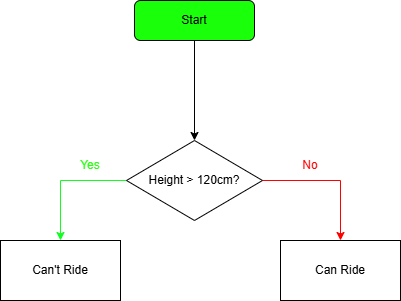

The diagram above was exported from draw.io. Its source (the exported page's mxGraphModel, read from the mxfile embedded in the PNG):
<mxGraphModel dx="2074" dy="1098" grid="1" gridSize="10" guides="1" tooltips="1" connect="1" arrows="1" fold="1" page="1" pageScale="1" pageWidth="827" pageHeight="1169" math="0" shadow="0">
  <root>
    <mxCell id="0" />
    <mxCell id="1" parent="0" />
    <mxCell id="jYLFV2Q5KVl5IFEpXeVv-3" style="edgeStyle=orthogonalEdgeStyle;rounded=0;orthogonalLoop=1;jettySize=auto;html=1;entryX=0.5;entryY=0;entryDx=0;entryDy=0;strokeColor=#000000;" edge="1" parent="1" source="jYLFV2Q5KVl5IFEpXeVv-2" target="jYLFV2Q5KVl5IFEpXeVv-4">
      <mxGeometry relative="1" as="geometry">
        <mxPoint x="414" y="170" as="targetPoint" />
      </mxGeometry>
    </mxCell>
    <mxCell id="jYLFV2Q5KVl5IFEpXeVv-2" value="Start" style="rounded=1;whiteSpace=wrap;html=1;fillColor=#1AFF0A;" vertex="1" parent="1">
      <mxGeometry x="354" y="80" width="120" height="40" as="geometry" />
    </mxCell>
    <mxCell id="jYLFV2Q5KVl5IFEpXeVv-6" style="edgeStyle=orthogonalEdgeStyle;rounded=0;orthogonalLoop=1;jettySize=auto;html=1;entryX=0.5;entryY=0;entryDx=0;entryDy=0;strokeColor=#0FFF1F;" edge="1" parent="1" source="jYLFV2Q5KVl5IFEpXeVv-4" target="jYLFV2Q5KVl5IFEpXeVv-5">
      <mxGeometry relative="1" as="geometry">
        <mxPoint x="280" y="310" as="targetPoint" />
      </mxGeometry>
    </mxCell>
    <mxCell id="jYLFV2Q5KVl5IFEpXeVv-9" style="edgeStyle=orthogonalEdgeStyle;rounded=0;orthogonalLoop=1;jettySize=auto;html=1;entryX=0.5;entryY=0;entryDx=0;entryDy=0;strokeColor=#FF0000;exitX=1;exitY=0.5;exitDx=0;exitDy=0;" edge="1" parent="1" source="jYLFV2Q5KVl5IFEpXeVv-4" target="jYLFV2Q5KVl5IFEpXeVv-8">
      <mxGeometry relative="1" as="geometry">
        <mxPoint x="490" y="260" as="sourcePoint" />
      </mxGeometry>
    </mxCell>
    <mxCell id="jYLFV2Q5KVl5IFEpXeVv-4" value="Height &amp;gt; 120cm?" style="rhombus;whiteSpace=wrap;html=1;" vertex="1" parent="1">
      <mxGeometry x="346" y="220" width="136" height="80" as="geometry" />
    </mxCell>
    <mxCell id="jYLFV2Q5KVl5IFEpXeVv-5" value="Can't Ride" style="rounded=0;whiteSpace=wrap;html=1;" vertex="1" parent="1">
      <mxGeometry x="220" y="320" width="120" height="60" as="geometry" />
    </mxCell>
    <mxCell id="jYLFV2Q5KVl5IFEpXeVv-7" value="Yes" style="text;html=1;align=center;verticalAlign=middle;whiteSpace=wrap;rounded=0;fontColor=#2BFF14;" vertex="1" parent="1">
      <mxGeometry x="280" y="230" width="60" height="30" as="geometry" />
    </mxCell>
    <mxCell id="jYLFV2Q5KVl5IFEpXeVv-8" value="Can Ride" style="rounded=0;whiteSpace=wrap;html=1;" vertex="1" parent="1">
      <mxGeometry x="500" y="320" width="120" height="60" as="geometry" />
    </mxCell>
    <mxCell id="jYLFV2Q5KVl5IFEpXeVv-10" value="No" style="text;html=1;align=center;verticalAlign=middle;whiteSpace=wrap;rounded=0;fontColor=#FF0000;" vertex="1" parent="1">
      <mxGeometry x="500" y="230" width="60" height="30" as="geometry" />
    </mxCell>
  </root>
</mxGraphModel>